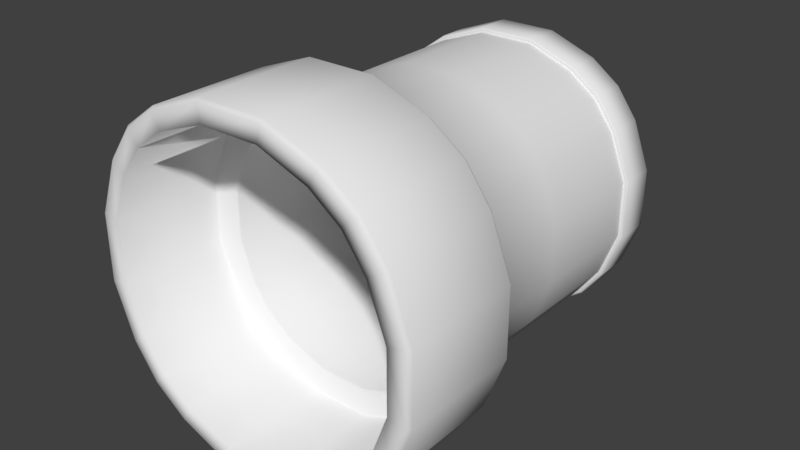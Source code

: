 # Source: PipeNozzle_Large.blend  (saved by Blender 2.82.7; exported with 4.5.12 LTS)
import bpy
from mathutils import Matrix  # noqa: F401  (used for matrix-valued properties, if any)

bpy.ops.wm.read_factory_settings(use_empty=True)
scene = bpy.context.scene
scene.name = 'Scene'

# ---- collections
col_collection_1 = bpy.data.collections.new('Collection 1'); scene.collection.children.link(col_collection_1)
col_collection_10 = bpy.data.collections.new('Collection 10'); scene.collection.children.link(col_collection_10)

# ---- materials (node trees are filled in below, after node groups)
mat_pipenozzle_large_mat = bpy.data.materials.new('PipeNozzle_Large_Mat')
mat_pipenozzle_large_mat.alpha_threshold = 0.0
mat_pipenozzle_large_mat.use_transparent_shadow = False
mat_pipenozzle_large_mat.roughness = 0.5
mat_pipenozzle_large_mat.specular_intensity = 0.05

# ---- material node trees

# ---- world
world_world = bpy.data.worlds.new('World'); scene.world = world_world
world_world.color = (0.05088, 0.05088, 0.05088)
world_world.use_sun_shadow = False
world_world.sun_shadow_jitter_overblur = 0.0
world_world.cycles.sampling_method = 'MANUAL'

# ---- meshes
me_cube_001 = bpy.data.meshes.new('Cube.001')
me_cube_001.from_pydata([(-0.73, -0.6326, -0.73), (-0.73, -0.6326, 0.73), (-0.73, 0.9956, -0.73), (-0.73, 0.9956, 0.73), (0.73, -0.6326, -0.73), (0.73, -0.6326, 0.73), (0.73, 0.9956, -0.73), (0.73, 0.9956, 0.73), (0.5269, 0.9956, -0.8781), (0.2, 0.9956, -1.0), (-0.2, 0.9956, -1.0), (-0.5269, 0.9956, -0.8781), (-0.5269, 0.9956, 0.8781), (-0.2, 0.9956, 1.0), (0.2, 0.9956, 1.0), (0.5269, 0.9956, 0.8781), (-0.5269, -0.6326, -0.8781), (-0.2, -0.6326, -1.0), (0.2, -0.6326, -1.0), (0.5269, -0.6326, -0.8781), (0.5269, -0.6326, 0.8781), (0.2, -0.6326, 1.0), (-0.2, -0.6326, 1.0), (-0.5269, -0.6326, 0.8781), (-0.8781, -0.6326, -0.5269), (-1.0, -0.6326, -0.2), (-1.0, -0.6326, 0.2), (-0.8781, -0.6326, 0.5269), (-0.8781, 0.9956, 0.5269), (-1.0, 0.9956, 0.2), (-1.0, 0.9956, -0.2), (-0.8781, 0.9956, -0.5269), (0.8781, 0.9956, 0.5269), (1.0, 0.9956, 0.2), (1.0, 0.9956, -0.2), (0.8781, 0.9956, -0.5269), (0.8781, -0.6326, 0.5269), (1.0, -0.6326, 0.2), (1.0, -0.6326, -0.2), (0.8781, -0.6326, -0.5269), (-1.081, -0.6708, 0.6487), (-1.231, -0.6708, 0.2462), (-1.231, -0.6708, -0.2462), (-1.081, -0.6708, -0.6487), (-0.6487, -0.6708, 1.081), (-0.2462, -0.6708, 1.231), (0.2462, -0.6708, 1.231), (0.6487, -0.6708, 1.081), (0.6487, -0.6708, -1.081), (0.2462, -0.6708, -1.231), (-0.2462, -0.6708, -1.231), (-0.6487, -0.6708, -1.081), (0.8988, -0.6708, 0.8988), (0.8988, -0.6708, -0.8988), (-0.8988, -0.6708, 0.8988), (-0.8988, -0.6708, -0.8988), (-0.7458, -0.6502, -0.7458), (-0.7458, -0.6502, 0.7458), (0.7458, -0.6502, -0.7458), (0.7458, -0.6502, 0.7458), (-0.5382, -0.6502, -0.8971), (-0.2043, -0.6502, -1.022), (0.2043, -0.6502, -1.022), (0.5382, -0.6502, -0.8971), (0.5382, -0.6502, 0.8971), (0.2043, -0.6502, 1.022), (-0.2043, -0.6502, 1.022), (-0.5382, -0.6502, 0.8971), (-0.8971, -0.6502, -0.5382), (-1.022, -0.6502, -0.2043), (-1.022, -0.6502, 0.2043), (-0.8971, -0.6502, 0.5382), (0.8971, -0.6502, 0.5382), (1.022, -0.6502, 0.2043), (1.022, -0.6502, -0.2043), (0.8971, -0.6502, -0.5382), (-0.9062, -0.6855, -0.9062), (-0.9062, -0.6855, 0.9062), (0.9062, -0.6855, -0.9062), (0.9062, -0.6855, 0.9062), (-0.654, -0.6855, -1.09), (-0.2483, -0.6855, -1.241), (0.2483, -0.6855, -1.241), (0.654, -0.6855, -1.09), (0.654, -0.6855, 1.09), (0.2483, -0.6855, 1.241), (-0.2483, -0.6855, 1.241), (-0.654, -0.6855, 1.09), (-1.09, -0.6855, -0.654), (-1.241, -0.6855, -0.2483), (-1.241, -0.6855, 0.2483), (-1.09, -0.6855, 0.654), (1.081, -0.6708, 0.6487), (1.231, -0.6708, 0.2462), (1.231, -0.6708, -0.2462), (1.081, -0.6708, -0.6487), (-1.09, -1.542, 0.654), (-1.241, -1.542, 0.2483), (-1.241, -1.542, -0.2483), (-1.09, -1.542, -0.654), (-0.654, -1.542, 1.09), (-0.2483, -1.542, 1.241), (0.2483, -1.542, 1.241), (0.654, -1.542, 1.09), (0.654, -1.542, -1.09), (0.2483, -1.542, -1.241), (-0.2483, -1.542, -1.241), (-0.654, -1.542, -1.09), (0.9062, -1.542, 0.9062), (0.9062, -1.542, -0.9062), (-0.9062, -1.542, 0.9062), (-0.9062, -1.542, -0.9062), (1.09, -0.6855, 0.654), (1.241, -0.6855, 0.2483), (1.241, -0.6855, -0.2483), (1.09, -0.6855, -0.654), (1.09, -1.542, 0.654), (1.241, -1.542, 0.2483), (1.241, -1.542, -0.2483), (1.09, -1.542, -0.654), (-0.7973, -1.57, -0.7973), (-0.7973, -1.57, 0.7973), (0.7973, -1.57, -0.7973), (0.7973, -1.57, 0.7973), (-0.5754, -1.57, -0.9591), (-0.2184, -1.57, -1.092), (0.2184, -1.57, -1.092), (0.5754, -1.57, -0.9591), (0.5754, -1.57, 0.9591), (0.2184, -1.57, 1.092), (-0.2184, -1.57, 1.092), (-0.5754, -1.57, 0.9591), (-0.9591, -1.57, -0.5754), (-1.092, -1.57, -0.2184), (-1.092, -1.57, 0.2184), (-0.9591, -1.57, 0.5754), (-1.068, -1.57, 0.641), (-1.217, -1.57, 0.2433), (-1.217, -1.57, -0.2433), (-1.068, -1.57, -0.641), (-0.641, -1.57, 1.068), (-0.2433, -1.57, 1.217), (0.2433, -1.57, 1.217), (0.641, -1.57, 1.068), (0.641, -1.57, -1.068), (0.2433, -1.57, -1.217), (-0.2433, -1.57, -1.217), (-0.641, -1.57, -1.068), (0.8881, -1.57, 0.8881), (0.8881, -1.57, -0.8881), (-0.8881, -1.57, 0.8881), (-0.8881, -1.57, -0.8881), (1.068, -1.57, 0.641), (1.217, -1.57, 0.2433), (1.217, -1.57, -0.2433), (1.068, -1.57, -0.641), (-0.9591, -0.7791, 0.5754), (-1.092, -0.7791, 0.2184), (-1.092, -0.7791, -0.2184), (-0.9591, -0.7791, -0.5754), (-0.5754, -0.7791, 0.9591), (-0.2184, -0.7791, 1.092), (0.2184, -0.7791, 1.092), (0.5754, -0.7791, 0.9591), (0.5754, -0.7791, -0.9591), (0.2184, -0.7791, -1.092), (-0.2184, -0.7791, -1.092), (-0.5754, -0.7791, -0.9591), (0.7973, -0.7791, 0.7973), (0.7973, -0.7791, -0.7973), (-0.7973, -0.7791, 0.7973), (-0.7973, -0.7791, -0.7973), (0.9591, -1.57, 0.5754), (1.092, -1.57, 0.2184), (1.092, -1.57, -0.2184), (0.9591, -1.57, -0.5754), (-0.7871, -0.7668, -0.7871), (-0.7871, -0.7668, 0.7871), (0.7871, -0.7668, -0.7871), (0.7871, -0.7668, 0.7871), (-0.5681, -0.7668, -0.9468), (-0.2156, -0.7668, -1.078), (0.2156, -0.7668, -1.078), (0.5681, -0.7668, -0.9468), (0.5681, -0.7668, 0.9468), (0.2156, -0.7668, 1.078), (-0.2156, -0.7668, 1.078), (-0.5681, -0.7668, 0.9468), (-0.9468, -0.7668, -0.5681), (-1.078, -0.7668, -0.2156), (-1.078, -0.7668, 0.2156), (-0.9468, -0.7668, 0.5681), (0.9591, -0.7791, 0.5754), (1.092, -0.7791, 0.2184), (1.092, -0.7791, -0.2184), (0.9591, -0.7791, -0.5754), (-0.8119, -0.7497, 0.4872), (-0.9246, -0.7497, 0.1849), (-0.9246, -0.7497, -0.1849), (-0.8119, -0.7497, -0.4872), (-0.4872, -0.7497, 0.8119), (-0.1849, -0.7497, 0.9246), (0.1849, -0.7497, 0.9246), (0.4872, -0.7497, 0.8119), (0.4872, -0.7497, -0.8119), (0.1849, -0.7497, -0.9246), (-0.1849, -0.7497, -0.9246), (-0.4872, -0.7497, -0.8119), (0.675, -0.7497, 0.675), (0.675, -0.7497, -0.675), (-0.675, -0.7497, 0.675), (-0.675, -0.7497, -0.675), (0.9468, -0.7668, 0.5681), (1.078, -0.7668, 0.2156), (1.078, -0.7668, -0.2156), (0.9468, -0.7668, -0.5681), (0.8119, -0.7497, 0.4872), (0.9246, -0.7497, 0.1849), (0.9246, -0.7497, -0.1849), (0.8119, -0.7497, -0.4872), (-0.663, 0.9956, -0.663), (-0.663, 0.9956, 0.663), (0.663, 0.9956, -0.663), (0.663, 0.9956, 0.663), (-0.4785, 0.9956, -0.7975), (-0.1816, 0.9956, -0.9082), (0.1816, 0.9956, -0.9082), (0.4785, 0.9956, -0.7975), (0.4785, 0.9956, 0.7975), (0.1816, 0.9956, 0.9082), (-0.1816, 0.9956, 0.9082), (-0.4785, 0.9956, 0.7975), (-0.7975, 0.9956, -0.4785), (-0.9082, 0.9956, -0.1816), (-0.9082, 0.9956, 0.1816), (-0.7975, 0.9956, 0.4785), (-0.7975, -0.7356, 0.4785), (-0.9082, -0.7356, 0.1816), (-0.9082, -0.7356, -0.1816), (-0.7975, -0.7356, -0.4785), (-0.4785, -0.7356, 0.7975), (-0.1816, -0.7356, 0.9082), (0.1816, -0.7356, 0.9082), (0.4785, -0.7356, 0.7975), (0.4785, -0.7356, -0.7975), (0.1816, -0.7356, -0.9082), (-0.1816, -0.7356, -0.9082), (-0.4785, -0.7356, -0.7975), (0.663, -0.7356, 0.663), (0.663, -0.7356, -0.663), (-0.663, -0.7356, 0.663), (-0.663, -0.7356, -0.663), (0.7975, -0.7356, 0.4785), (0.9082, -0.7356, 0.1816), (0.9082, -0.7356, -0.1816), (0.7975, -0.7356, -0.4785), (0.7975, 0.9956, 0.4785), (0.9082, 0.9956, 0.1816), (0.9082, 0.9956, -0.1816), (0.7975, 0.9956, -0.4785), (-0.663, 1.25, -0.663), (-0.663, 1.25, 0.663), (0.663, 1.25, -0.663), (0.663, 1.25, 0.663), (-0.4785, 1.25, -0.7975), (-0.1816, 1.25, -0.9082), (0.1816, 1.25, -0.9082), (0.4785, 1.25, -0.7975), (0.4785, 1.25, 0.7975), (0.1816, 1.25, 0.9082), (-0.1816, 1.25, 0.9082), (-0.4785, 1.25, 0.7975), (-0.7975, 1.25, -0.4785), (-0.9082, 1.25, -0.1816), (-0.9082, 1.25, 0.1816), (-0.7975, 1.25, 0.4785), (0.7975, 1.25, 0.4785), (0.9082, 1.25, 0.1816), (0.9082, 1.25, -0.1816), (0.7975, 1.25, -0.4785), (-0.6752, 1.26, -0.6752), (-0.6752, 1.26, 0.6752), (0.6752, 1.26, -0.6752), (0.6752, 1.26, 0.6752), (-0.4873, 1.26, -0.8122), (-0.185, 1.26, -0.9249), (0.185, 1.26, -0.9249), (0.4873, 1.26, -0.8122), (0.4873, 1.26, 0.8122), (0.185, 1.26, 0.9249), (-0.185, 1.26, 0.9249), (-0.4873, 1.26, 0.8122), (-0.8122, 1.26, -0.4873), (-0.9249, 1.26, -0.185), (-0.9249, 1.26, 0.185), (-0.8122, 1.26, 0.4873), (0.8122, 1.26, 0.4873), (0.9249, 1.26, 0.185), (0.9249, 1.26, -0.185), (0.8122, 1.26, -0.4873), (-0.72, 1.266, -0.72), (-0.72, 1.266, 0.72), (0.72, 1.266, -0.72), (0.72, 1.266, 0.72), (-0.5196, 1.266, -0.8661), (-0.1973, 1.266, -0.9863), (0.1973, 1.266, -0.9863), (0.5196, 1.266, -0.8661), (0.5196, 1.266, 0.8661), (0.1973, 1.266, 0.9863), (-0.1973, 1.266, 0.9863), (-0.5196, 1.266, 0.8661), (-0.8661, 1.266, -0.5196), (-0.9863, 1.266, -0.1973), (-0.9863, 1.266, 0.1973), (-0.8661, 1.266, 0.5196), (0.8661, 1.266, 0.5196), (0.9863, 1.266, 0.1973), (0.9863, 1.266, -0.1973), (0.8661, 1.266, -0.5196), (-0.7527, 0.9956, -0.7527), (-0.7527, 0.9956, 0.7527), (0.7527, 0.9956, -0.7527), (0.7527, 0.9956, 0.7527), (0.5433, 0.9956, -0.9054), (0.2062, 0.9956, -1.031), (-0.2062, 0.9956, -1.031), (-0.5433, 0.9956, -0.9054), (-0.5433, 0.9956, 0.9054), (-0.2062, 0.9956, 1.031), (0.2062, 0.9956, 1.031), (0.5433, 0.9956, 0.9054), (-0.9054, 0.9956, 0.5433), (-1.031, 0.9956, 0.2062), (-1.031, 0.9956, -0.2062), (-0.9054, 0.9956, -0.5433), (0.9054, 0.9956, 0.5433), (1.031, 0.9956, 0.2062), (1.031, 0.9956, -0.2062), (0.9054, 0.9956, -0.5433), (-0.7527, 1.251, -0.7527), (-0.7527, 1.251, 0.7527), (0.7527, 1.251, -0.7527), (0.7527, 1.251, 0.7527), (0.5433, 1.251, -0.9054), (0.2062, 1.251, -1.031), (-0.2062, 1.251, -1.031), (-0.5433, 1.251, -0.9054), (-0.5433, 1.251, 0.9054), (-0.2062, 1.251, 1.031), (0.2062, 1.251, 1.031), (0.5433, 1.251, 0.9054), (-0.9054, 1.251, 0.5433), (-1.031, 1.251, 0.2062), (-1.031, 1.251, -0.2062), (-0.9054, 1.251, -0.5433), (0.9054, 1.251, 0.5433), (1.031, 1.251, 0.2062), (1.031, 1.251, -0.2062), (0.9054, 1.251, -0.5433), (-0.8918, 0.9874, 0.5351), (-1.016, 0.9874, 0.2031), (-0.5351, 0.9874, 0.8918), (-0.7414, 0.9874, 0.7414), (-1.016, 0.9874, -0.2031), (-0.2031, 0.9874, 1.016), (-0.8918, 0.9874, -0.5351), (-0.7414, 0.9874, -0.7414), (0.2031, 0.9874, 1.016), (0.8918, 0.9874, 0.5351), (0.7414, 0.9874, 0.7414), (-0.5351, 0.9874, -0.8918), (0.5351, 0.9874, 0.8918), (1.016, 0.9874, 0.2031), (0.5351, 0.9874, -0.8918), (0.7414, 0.9874, -0.7414), (1.016, 0.9874, -0.2031), (0.2031, 0.9874, -1.016), (0.8918, 0.9874, -0.5351), (-0.2031, 0.9874, -1.016), (-0.73, 0.9848, -0.73), (-0.73, 0.9848, 0.73), (0.73, 0.9848, -0.73), (0.73, 0.9848, 0.73), (0.5269, 0.9848, 0.8781), (0.2, 0.9848, 1.0), (-0.2, 0.9848, 1.0), (-0.5269, 0.9848, 0.8781), (-0.5269, 0.9848, -0.8781), (-0.2, 0.9848, -1.0), (0.2, 0.9848, -1.0), (0.5269, 0.9848, -0.8781), (0.8781, 0.9848, -0.5269), (1.0, 0.9848, -0.2), (1.0, 0.9848, 0.2), (0.8781, 0.9848, 0.5269), (-0.8781, 0.9848, -0.5269), (-1.0, 0.9848, -0.2), (-1.0, 0.9848, 0.2), (-0.8781, 0.9848, 0.5269), (-0.7703, 0.9956, 0.4622), (-0.6404, 0.9956, 0.6404), (0.7703, 0.9956, -0.4622), (0.6404, 0.9956, -0.6404), (0.4622, 0.9956, -0.7703), (-0.4622, 0.9956, 0.7703), (-0.6404, 0.9956, -0.6404), (-0.4622, 0.9956, -0.7703), (-0.1755, 0.9956, -0.8773), (0.1755, 0.9956, -0.8773), (0.6404, 0.9956, 0.6404), (0.4622, 0.9956, 0.7703), (0.1755, 0.9956, 0.8773), (-0.1755, 0.9956, 0.8773), (-0.7703, 0.9956, -0.4622), (-0.8773, 0.9956, -0.1755), (-0.8773, 0.9956, 0.1755), (0.7703, 0.9956, 0.4622), (0.8773, 0.9956, 0.1755), (0.8773, 0.9956, -0.1755), (-0.7703, 1.25, 0.4622), (-0.6404, 1.25, 0.6404), (0.7703, 1.25, -0.4622), (0.6404, 1.25, -0.6404), (0.4622, 1.25, -0.7703), (-0.4622, 1.25, 0.7703), (-0.6404, 1.25, -0.6404), (-0.4622, 1.25, -0.7703), (-0.1755, 1.25, -0.8773), (0.1755, 1.25, -0.8773), (0.6404, 1.25, 0.6404), (0.4622, 1.25, 0.7703), (0.1755, 1.25, 0.8773), (-0.1755, 1.25, 0.8773), (-0.7703, 1.25, -0.4622), (-0.8773, 1.25, -0.1755), (-0.8773, 1.25, 0.1755), (0.7703, 1.25, 0.4622), (0.8773, 1.25, 0.1755), (0.8773, 1.25, -0.1755), (-0.7885, 0.9874, 0.4731), (-0.898, 0.9874, 0.1796), (-0.898, 0.9874, -0.1796), (-0.7885, 0.9874, -0.4731), (-0.6555, 0.9874, -0.6555), (0.7885, 0.9874, -0.4731), (0.898, 0.9874, -0.1796), (-0.4731, 0.9874, -0.7885), (-0.1796, 0.9874, -0.898), (0.1796, 0.9874, -0.898), (0.4731, 0.9874, -0.7885), (-0.6555, 0.9874, 0.6555), (0.4731, 0.9874, 0.7885), (0.6555, 0.9874, 0.6555), (0.6555, 0.9874, -0.6555), (0.7885, 0.9874, 0.4731), (0.1796, 0.9874, 0.898), (-0.4731, 0.9874, 0.7885), (0.898, 0.9874, 0.1796), (-0.1796, 0.9874, 0.898), (0.1816, 0.9757, 0.9082), (-0.9082, 0.9757, -0.1816), (-0.1816, 0.9757, 0.9082), (-0.4785, 0.9757, 0.7975), (-0.9082, 0.9757, 0.1816), (0.9082, 0.9757, -0.1816), (-0.4785, 0.9757, -0.7975), (0.9082, 0.9757, 0.1816), (-0.1816, 0.9757, -0.9082), (0.7975, 0.9757, 0.4785), (0.1816, 0.9757, -0.9082), (0.4785, 0.9757, -0.7975), (-0.663, 0.9757, 0.663), (-0.7975, 0.9757, 0.4785), (0.663, 0.9757, 0.663), (0.4785, 0.9757, 0.7975), (0.663, 0.9757, -0.663), (0.7975, 0.9757, -0.4785), (-0.7975, 0.9757, -0.4785), (-0.663, 0.9757, -0.663), (-0.73, 0.1481, -0.73), (0.73, 0.1481, 0.73), (0.5269, 0.1481, 0.8781), (0.2, 0.1481, 1.0), (-0.2, 0.1481, 1.0), (-0.5269, 0.1481, 0.8781), (-0.5269, 0.1481, -0.8781), (-0.2, 0.1481, -1.0), (0.2, 0.1481, -1.0), (0.5269, 0.1481, -0.8781), (0.8781, 0.1481, -0.5269), (1.0, 0.1481, -0.2), (1.0, 0.1481, 0.2), (0.8781, 0.1481, 0.5269), (-0.73, 0.1481, 0.73), (0.73, 0.1481, -0.73), (-0.8781, 0.1481, -0.5269), (-1.0, 0.1481, -0.2), (-1.0, 0.1481, 0.2), (-0.8781, 0.1481, 0.5269), (0.1816, 0.1481, 0.9082), (-0.1816, 0.1481, 0.9082), (0.9082, 0.1481, -0.1816), (-0.4785, 0.1481, -0.7975), (0.9082, 0.1481, 0.1816), (-0.1816, 0.1481, -0.9082), (0.7975, 0.1481, 0.4785), (0.1816, 0.1481, -0.9082), (-0.663, 0.1481, 0.663), (0.663, 0.1481, 0.663), (0.663, 0.1481, -0.663), (-0.7975, 0.1481, -0.4785), (-0.9082, 0.1481, -0.1816), (-0.4785, 0.1481, 0.7975), (-0.9082, 0.1481, 0.1816), (0.4785, 0.1481, -0.7975), (-0.7975, 0.1481, 0.4785), (0.4785, 0.1481, 0.7975), (0.7975, 0.1481, -0.4785), (-0.663, 0.1481, -0.663)], [], [(399, 381, 3, 28), (493, 481, 5, 36), (489, 495, 4, 19), (485, 494, 1, 23), (481, 482, 20, 5), (482, 483, 21, 20), (483, 484, 22, 21), (484, 485, 23, 22), (480, 486, 16, 0), (486, 487, 17, 16), (487, 488, 18, 17), (488, 489, 19, 18), (16, 17, 61, 60), (38, 37, 73, 74), (0, 16, 60, 56), (37, 36, 72, 73), (22, 23, 67, 66), (36, 5, 59, 72), (21, 22, 66, 65), (23, 1, 57, 67), (20, 21, 65, 64), (19, 4, 58, 63), (27, 26, 70, 71), (5, 20, 64, 59), (4, 39, 75, 58), (26, 25, 69, 70), (1, 27, 71, 57), (18, 19, 63, 62), (25, 24, 68, 69), (17, 18, 62, 61), (39, 38, 74, 75), (24, 0, 56, 68), (495, 490, 39, 4), (490, 491, 38, 39), (491, 492, 37, 38), (492, 493, 36, 37), (380, 396, 31, 2), (396, 397, 30, 31), (397, 398, 29, 30), (398, 399, 28, 29), (57, 71, 40, 54), (74, 73, 93, 94), (62, 63, 48, 49), (73, 72, 92, 93), (61, 62, 49, 50), (72, 59, 52, 92), (60, 61, 50, 51), (71, 70, 41, 40), (56, 60, 51, 55), (66, 67, 44, 45), (70, 69, 42, 41), (67, 57, 54, 44), (65, 66, 45, 46), (69, 68, 43, 42), (63, 58, 53, 48), (64, 65, 46, 47), (68, 56, 55, 43), (58, 75, 95, 53), (75, 74, 94, 95), (59, 64, 47, 52), (47, 46, 85, 84), (40, 41, 90, 91), (48, 53, 78, 83), (46, 45, 86, 85), (44, 54, 77, 87), (45, 44, 87, 86), (55, 51, 80, 76), (51, 50, 81, 80), (95, 94, 114, 115), (50, 49, 82, 81), (94, 93, 113, 114), (43, 55, 76, 88), (49, 48, 83, 82), (93, 92, 112, 113), (42, 43, 88, 89), (54, 40, 91, 77), (52, 47, 84, 79), (92, 52, 79, 112), (41, 42, 89, 90), (53, 95, 115, 78), (89, 88, 99, 98), (84, 85, 102, 103), (115, 114, 118, 119), (83, 78, 109, 104), (88, 76, 111, 99), (79, 84, 103, 108), (114, 113, 117, 118), (78, 115, 119, 109), (82, 83, 104, 105), (113, 112, 116, 117), (77, 91, 96, 110), (81, 82, 105, 106), (112, 79, 108, 116), (80, 81, 106, 107), (91, 90, 97, 96), (76, 80, 107, 111), (86, 87, 100, 101), (90, 89, 98, 97), (85, 86, 101, 102), (87, 77, 110, 100), (109, 119, 155, 149), (103, 102, 142, 143), (104, 109, 149, 144), (102, 101, 141, 142), (100, 110, 150, 140), (101, 100, 140, 141), (119, 118, 154, 155), (99, 111, 151, 139), (111, 107, 147, 151), (118, 117, 153, 154), (107, 106, 146, 147), (98, 99, 139, 138), (117, 116, 152, 153), (106, 105, 145, 146), (97, 98, 138, 137), (116, 108, 148, 152), (96, 97, 137, 136), (105, 104, 144, 145), (110, 96, 136, 150), (108, 103, 143, 148), (143, 142, 129, 128), (144, 149, 122, 127), (138, 139, 132, 133), (142, 141, 130, 129), (140, 150, 121, 131), (137, 138, 133, 134), (155, 154, 174, 175), (141, 140, 131, 130), (151, 147, 124, 120), (136, 137, 134, 135), (154, 153, 173, 174), (147, 146, 125, 124), (153, 152, 172, 173), (146, 145, 126, 125), (152, 148, 123, 172), (145, 144, 127, 126), (150, 136, 135, 121), (148, 143, 128, 123), (149, 155, 175, 122), (139, 151, 120, 132), (174, 173, 193, 194), (124, 125, 166, 167), (173, 172, 192, 193), (135, 134, 157, 156), (120, 124, 167, 171), (172, 123, 168, 192), (130, 131, 160, 161), (134, 133, 158, 157), (129, 130, 161, 162), (131, 121, 170, 160), (133, 132, 159, 158), (128, 129, 162, 163), (132, 120, 171, 159), (127, 122, 169, 164), (123, 128, 163, 168), (122, 175, 195, 169), (126, 127, 164, 165), (175, 174, 194, 195), (121, 135, 156, 170), (125, 126, 165, 166), (165, 164, 183, 182), (170, 156, 191, 177), (168, 163, 184, 179), (169, 195, 215, 178), (163, 162, 185, 184), (164, 169, 178, 183), (159, 171, 176, 188), (162, 161, 186, 185), (195, 194, 214, 215), (160, 170, 177, 187), (158, 159, 188, 189), (161, 160, 187, 186), (194, 193, 213, 214), (171, 167, 180, 176), (157, 158, 189, 190), (193, 192, 212, 213), (167, 166, 181, 180), (156, 157, 190, 191), (192, 168, 179, 212), (166, 165, 182, 181), (178, 215, 219, 209), (184, 185, 202, 203), (215, 214, 218, 219), (188, 176, 211, 199), (177, 191, 196, 210), (179, 184, 203, 208), (214, 213, 217, 218), (182, 183, 204, 205), (213, 212, 216, 217), (181, 182, 205, 206), (212, 179, 208, 216), (180, 181, 206, 207), (191, 190, 197, 196), (176, 180, 207, 211), (187, 177, 210, 200), (186, 187, 200, 201), (190, 189, 198, 197), (183, 178, 209, 204), (185, 186, 201, 202), (189, 188, 199, 198), (197, 198, 238, 237), (203, 202, 242, 243), (204, 209, 249, 244), (196, 197, 237, 236), (202, 201, 241, 242), (200, 210, 250, 240), (201, 200, 240, 241), (219, 218, 254, 255), (211, 207, 247, 251), (218, 217, 253, 254), (207, 206, 246, 247), (217, 216, 252, 253), (206, 205, 245, 246), (199, 211, 251, 239), (216, 208, 248, 252), (205, 204, 244, 245), (210, 196, 236, 250), (198, 199, 239, 238), (208, 203, 243, 248), (209, 219, 255, 249), (475, 460, 229, 228), (471, 476, 222, 227), (461, 478, 232, 233), (460, 462, 230, 229), (463, 472, 221, 231), (464, 461, 233, 234), (477, 465, 258, 259), (462, 463, 231, 230), (479, 466, 224, 220), (473, 464, 234, 235), (465, 467, 257, 258), (466, 468, 225, 224), (467, 469, 256, 257), (468, 470, 226, 225), (469, 474, 223, 256), (470, 471, 227, 226), (472, 473, 235, 221), (474, 475, 228, 223), (476, 477, 259, 222), (478, 479, 220, 232), (447, 448, 408, 407), (265, 264, 427, 428), (277, 278, 439, 438), (444, 447, 407, 406), (264, 260, 426, 427), (276, 277, 438, 437), (261, 271, 425, 421), (263, 276, 437, 430), (440, 441, 416, 400), (262, 267, 424, 423), (274, 275, 420, 436), (441, 442, 415, 416), (279, 262, 423, 422), (273, 274, 436, 435), (442, 443, 414, 415), (275, 261, 421, 420), (272, 273, 435, 434), (443, 444, 406, 414), (445, 446, 419, 402), (260, 272, 434, 426), (260, 264, 284, 280), (279, 278, 298, 299), (272, 260, 280, 292), (264, 265, 285, 284), (273, 272, 292, 293), (265, 266, 286, 285), (274, 273, 293, 294), (266, 267, 287, 286), (261, 275, 295, 281), (275, 274, 294, 295), (263, 268, 288, 283), (262, 279, 299, 282), (276, 263, 283, 296), (268, 269, 289, 288), (267, 262, 282, 287), (277, 276, 296, 297), (269, 270, 290, 289), (271, 261, 281, 291), (278, 277, 297, 298), (270, 271, 291, 290), (282, 299, 319, 302), (296, 283, 303, 316), (288, 289, 309, 308), (287, 282, 302, 307), (297, 296, 316, 317), (289, 290, 310, 309), (291, 281, 301, 311), (298, 297, 317, 318), (290, 291, 311, 310), (280, 284, 304, 300), (299, 298, 318, 319), (292, 280, 300, 312), (284, 285, 305, 304), (293, 292, 312, 313), (285, 286, 306, 305), (294, 293, 313, 314), (286, 287, 307, 306), (281, 295, 315, 301), (295, 294, 314, 315), (283, 288, 308, 303), (361, 360, 332, 333), (363, 362, 328, 321), (364, 361, 333, 334), (362, 365, 329, 328), (366, 364, 334, 335), (367, 366, 335, 320), (365, 368, 330, 329), (370, 369, 336, 323), (371, 367, 320, 327), (368, 372, 331, 330), (369, 373, 337, 336), (375, 374, 324, 322), (372, 370, 323, 331), (373, 376, 338, 337), (374, 377, 325, 324), (378, 375, 322, 339), (376, 378, 339, 338), (377, 379, 326, 325), (360, 363, 321, 332), (379, 371, 327, 326), (336, 337, 357, 356), (329, 330, 350, 349), (339, 322, 342, 359), (337, 338, 358, 357), (330, 331, 351, 350), (322, 324, 344, 342), (338, 339, 359, 358), (332, 321, 341, 352), (324, 325, 345, 344), (333, 332, 352, 353), (325, 326, 346, 345), (334, 333, 353, 354), (326, 327, 347, 346), (320, 335, 355, 340), (335, 334, 354, 355), (321, 328, 348, 341), (327, 320, 340, 347), (323, 336, 356, 343), (328, 329, 349, 348), (331, 323, 343, 351), (10, 11, 371, 379), (28, 3, 363, 360), (9, 10, 379, 377), (34, 35, 378, 376), (35, 6, 375, 378), (8, 9, 377, 374), (33, 34, 376, 373), (15, 7, 370, 372), (6, 8, 374, 375), (32, 33, 373, 369), (14, 15, 372, 368), (11, 2, 367, 371), (7, 32, 369, 370), (13, 14, 368, 365), (2, 31, 366, 367), (31, 30, 364, 366), (12, 13, 365, 362), (30, 29, 361, 364), (3, 12, 362, 363), (29, 28, 360, 361), (498, 499, 399, 398), (497, 498, 398, 397), (496, 497, 397, 396), (480, 496, 396, 380), (33, 32, 395, 394), (34, 33, 394, 393), (35, 34, 393, 392), (6, 35, 392, 382), (9, 8, 391, 390), (10, 9, 390, 389), (11, 10, 389, 388), (2, 11, 388, 380), (13, 12, 387, 386), (14, 13, 386, 385), (15, 14, 385, 384), (7, 15, 384, 383), (12, 3, 381, 387), (8, 6, 382, 391), (32, 7, 383, 395), (499, 494, 381, 399), (314, 353, 352, 315), (315, 352, 341, 301), (311, 301, 341, 348), (310, 311, 348, 349), (309, 310, 349, 350), (308, 309, 350, 351), (303, 308, 351, 343), (316, 303, 343, 356), (317, 316, 356, 357), (318, 317, 357, 358), (319, 318, 358, 359), (302, 319, 359, 342), (307, 302, 342, 344), (306, 307, 344, 345), (305, 306, 345, 346), (304, 305, 346, 347), (300, 304, 347, 340), (300, 340, 355, 312), (312, 355, 354, 313), (313, 354, 353, 314), (412, 413, 433, 432), (418, 417, 437, 438), (413, 405, 425, 433), (419, 418, 438, 439), (406, 407, 427, 426), (414, 406, 426, 434), (402, 419, 439, 422), (407, 408, 428, 427), (415, 414, 434, 435), (408, 409, 429, 428), (416, 415, 435, 436), (401, 400, 420, 421), (409, 404, 424, 429), (400, 416, 436, 420), (403, 402, 422, 423), (410, 411, 431, 430), (404, 403, 423, 424), (411, 412, 432, 431), (417, 410, 430, 437), (405, 401, 421, 425), (278, 279, 422, 439), (266, 265, 428, 429), (448, 449, 409, 408), (267, 266, 429, 424), (449, 450, 404, 409), (451, 440, 400, 401), (268, 263, 430, 431), (453, 452, 411, 410), (454, 445, 402, 403), (269, 268, 431, 432), (455, 453, 410, 417), (452, 456, 412, 411), (450, 454, 403, 404), (270, 269, 432, 433), (457, 451, 401, 405), (458, 455, 417, 418), (456, 459, 413, 412), (271, 270, 433, 425), (446, 458, 418, 419), (459, 457, 405, 413), (230, 231, 457, 459), (258, 257, 458, 446), (229, 230, 459, 456), (257, 256, 455, 458), (231, 221, 451, 457), (227, 222, 454, 450), (228, 229, 456, 452), (256, 223, 453, 455), (222, 259, 445, 454), (223, 228, 452, 453), (221, 235, 440, 451), (226, 227, 450, 449), (225, 226, 449, 448), (259, 258, 446, 445), (232, 220, 444, 443), (233, 232, 443, 442), (234, 233, 442, 441), (235, 234, 441, 440), (220, 224, 447, 444), (224, 225, 448, 447), (511, 519, 479, 478), (510, 518, 477, 476), (509, 517, 475, 474), (508, 516, 473, 472), (507, 515, 471, 470), (506, 509, 474, 469), (505, 507, 470, 468), (504, 506, 469, 467), (503, 505, 468, 466), (502, 504, 467, 465), (516, 514, 464, 473), (519, 503, 466, 479), (501, 513, 463, 462), (518, 502, 465, 477), (514, 512, 461, 464), (513, 508, 472, 463), (500, 501, 462, 460), (512, 511, 478, 461), (515, 510, 476, 471), (517, 500, 460, 475), (27, 1, 494, 499), (0, 24, 496, 480), (24, 25, 497, 496), (25, 26, 498, 497), (26, 27, 499, 498), (394, 395, 493, 492), (393, 394, 492, 491), (392, 393, 491, 490), (382, 392, 490, 495), (390, 391, 489, 488), (389, 390, 488, 487), (388, 389, 487, 486), (380, 388, 486, 480), (386, 387, 485, 484), (385, 386, 484, 483), (384, 385, 483, 482), (383, 384, 482, 481), (387, 381, 494, 485), (391, 382, 495, 489), (395, 383, 481, 493), (243, 242, 500, 517), (244, 249, 510, 515), (238, 239, 511, 512), (242, 241, 501, 500), (240, 250, 508, 513), (237, 238, 512, 514), (255, 254, 502, 518), (241, 240, 513, 501), (251, 247, 503, 519), (236, 237, 514, 516), (254, 253, 504, 502), (247, 246, 505, 503), (253, 252, 506, 504), (246, 245, 507, 505), (252, 248, 509, 506), (245, 244, 515, 507), (250, 236, 516, 508), (248, 243, 517, 509), (249, 255, 518, 510), (239, 251, 519, 511)])
me_cube_001.polygons.foreach_set('use_smooth', [True] * 520)
_uv = me_cube_001.uv_layers.new(name='UVMap')
_uv.uv.foreach_set('vector', [0.9691, 0.6447, 0.9665, 0.6184, 0.9676, 0.6182, 0.9701, 0.6447, 0.3971, 0.08858, 0.3731, 0.08858, 0.3731, 0.01423, 0.3971, 0.01423, 0.5495, 0.08858, 0.5256, 0.08858, 0.5256, 0.01423, 0.5495, 0.01423, 0.2447, 0.08858, 0.2207, 0.08858, 0.2207, 0.01423, 0.2447, 0.01423, 0.3731, 0.08858, 0.3492, 0.08858, 0.3492, 0.01423, 0.3731, 0.01423, 0.3492, 0.08858, 0.316, 0.08858, 0.316, 0.01423, 0.3492, 0.01423, 0.316, 0.08858, 0.2779, 0.08858, 0.2779, 0.01423, 0.316, 0.01423, 0.2779, 0.08858, 0.2447, 0.08858, 0.2447, 0.01423, 0.2779, 0.01423, 0.0683, 0.08858, 0.04435, 0.08858, 0.04435, 0.01423, 0.0683, 0.01423, 0.04435, 0.08858, 0.01113, 0.08858, 0.01113, 0.01423, 0.04435, 0.01423, 0.6208, 0.08858, 0.5827, 0.08858, 0.5827, 0.01423, 0.6208, 0.01423, 0.5827, 0.08858, 0.5495, 0.08858, 0.5495, 0.01423, 0.5827, 0.01423, 0.8522, 0.22, 0.8196, 0.2113, 0.82, 0.2086, 0.8533, 0.2175, 0.7173, 0.4208, 0.7487, 0.4431, 0.7475, 0.4455, 0.7154, 0.4227, 0.8738, 0.2314, 0.8522, 0.22, 0.8533, 0.2175, 0.8754, 0.2292, 0.7487, 0.4431, 0.7806, 0.4541, 0.7801, 0.4567, 0.7475, 0.4455, 0.8914, 0.4188, 0.9116, 0.3917, 0.914, 0.393, 0.8933, 0.4206, 0.7806, 0.4541, 0.8047, 0.4568, 0.8047, 0.4595, 0.7801, 0.4567, 0.8605, 0.442, 0.8914, 0.4188, 0.8933, 0.4206, 0.8618, 0.4444, 0.9116, 0.3917, 0.9216, 0.3695, 0.9242, 0.3703, 0.914, 0.393, 0.8288, 0.4536, 0.8605, 0.442, 0.8618, 0.4444, 0.8294, 0.4563, 0.6815, 0.3484, 0.6863, 0.3722, 0.6837, 0.373, 0.6788, 0.3487, 0.9258, 0.3455, 0.9244, 0.3118, 0.9271, 0.3113, 0.9286, 0.3458, 0.8047, 0.4568, 0.8288, 0.4536, 0.8294, 0.4563, 0.8047, 0.4595, 0.6863, 0.3722, 0.6966, 0.3941, 0.6943, 0.3955, 0.6837, 0.373, 0.9244, 0.3118, 0.9116, 0.2752, 0.914, 0.2739, 0.9271, 0.3113, 0.9216, 0.3695, 0.9258, 0.3455, 0.9286, 0.3458, 0.9242, 0.3703, 0.6823, 0.3147, 0.6815, 0.3484, 0.6788, 0.3487, 0.6796, 0.3143, 0.9116, 0.2752, 0.892, 0.2477, 0.894, 0.2458, 0.914, 0.2739, 0.6941, 0.2782, 0.6823, 0.3147, 0.6796, 0.3143, 0.6917, 0.277, 0.6966, 0.3941, 0.7173, 0.4208, 0.7154, 0.4227, 0.6943, 0.3955, 0.892, 0.2477, 0.8738, 0.2314, 0.8754, 0.2292, 0.894, 0.2458, 0.5256, 0.08858, 0.5016, 0.08858, 0.5016, 0.01423, 0.5256, 0.01423, 0.5016, 0.08858, 0.4684, 0.08858, 0.4684, 0.01423, 0.5016, 0.01423, 0.4684, 0.08858, 0.4303, 0.08858, 0.4303, 0.01423, 0.4684, 0.01423, 0.4303, 0.08858, 0.3971, 0.08858, 0.3971, 0.01423, 0.4303, 0.01423, 0.8928, 0.7444, 0.9171, 0.7349, 0.9176, 0.7359, 0.893, 0.7455, 0.9171, 0.7349, 0.9452, 0.7137, 0.946, 0.7145, 0.9176, 0.7359, 0.9452, 0.7137, 0.9644, 0.6795, 0.9654, 0.6799, 0.946, 0.7145, 0.9644, 0.6795, 0.9691, 0.6447, 0.9701, 0.6447, 0.9654, 0.6799, 0.9242, 0.3703, 0.9286, 0.3458, 0.949, 0.348, 0.9442, 0.3765, 0.7154, 0.4227, 0.7475, 0.4455, 0.7385, 0.4637, 0.7013, 0.4369, 0.6796, 0.3143, 0.6788, 0.3487, 0.6585, 0.3513, 0.6597, 0.3113, 0.7475, 0.4455, 0.7801, 0.4567, 0.7763, 0.477, 0.7385, 0.4637, 0.6917, 0.277, 0.6796, 0.3143, 0.6597, 0.3113, 0.6739, 0.2671, 0.7801, 0.4567, 0.8047, 0.4595, 0.805, 0.4804, 0.7763, 0.477, 0.8533, 0.2175, 0.82, 0.2086, 0.8221, 0.1881, 0.8616, 0.1987, 0.9286, 0.3458, 0.9271, 0.3113, 0.9469, 0.3079, 0.949, 0.348, 0.8754, 0.2292, 0.8533, 0.2175, 0.8616, 0.1987, 0.8874, 0.212, 0.8933, 0.4206, 0.914, 0.393, 0.9322, 0.4028, 0.908, 0.4348, 0.9271, 0.3113, 0.914, 0.2739, 0.932, 0.2643, 0.9469, 0.3079, 0.914, 0.393, 0.9242, 0.3703, 0.9442, 0.3765, 0.9322, 0.4028, 0.8618, 0.4444, 0.8933, 0.4206, 0.908, 0.4348, 0.871, 0.4622, 0.914, 0.2739, 0.894, 0.2458, 0.9088, 0.2314, 0.932, 0.2643, 0.6788, 0.3487, 0.6837, 0.373, 0.6639, 0.3796, 0.6585, 0.3513, 0.8294, 0.4563, 0.8618, 0.4444, 0.871, 0.4622, 0.8335, 0.4764, 0.894, 0.2458, 0.8754, 0.2292, 0.8874, 0.212, 0.9088, 0.2314, 0.6837, 0.373, 0.6943, 0.3955, 0.6764, 0.4055, 0.6639, 0.3796, 0.6943, 0.3955, 0.7154, 0.4227, 0.7013, 0.4369, 0.6764, 0.4055, 0.8047, 0.4595, 0.8294, 0.4563, 0.8335, 0.4764, 0.805, 0.4804, 0.8335, 0.4764, 0.871, 0.4622, 0.8719, 0.4637, 0.8339, 0.4781, 0.949, 0.348, 0.9469, 0.3079, 0.9486, 0.3075, 0.9507, 0.3482, 0.6585, 0.3513, 0.6639, 0.3796, 0.6623, 0.3801, 0.6568, 0.3515, 0.871, 0.4622, 0.908, 0.4348, 0.9092, 0.436, 0.8719, 0.4637, 0.9322, 0.4028, 0.9442, 0.3765, 0.9458, 0.377, 0.9337, 0.4036, 0.908, 0.4348, 0.9322, 0.4028, 0.9337, 0.4036, 0.9092, 0.436, 0.8874, 0.212, 0.8616, 0.1987, 0.8623, 0.1971, 0.8883, 0.2106, 0.8616, 0.1987, 0.8221, 0.1881, 0.8224, 0.1864, 0.8623, 0.1971, 0.6764, 0.4055, 0.7013, 0.4369, 0.7001, 0.4381, 0.6749, 0.4064, 0.6739, 0.2671, 0.6597, 0.3113, 0.658, 0.311, 0.6723, 0.2663, 0.7013, 0.4369, 0.7385, 0.4637, 0.7377, 0.4652, 0.7001, 0.4381, 0.9088, 0.2314, 0.8874, 0.212, 0.8883, 0.2106, 0.91, 0.2302, 0.6597, 0.3113, 0.6585, 0.3513, 0.6568, 0.3515, 0.658, 0.311, 0.7385, 0.4637, 0.7763, 0.477, 0.776, 0.4787, 0.7377, 0.4652, 0.932, 0.2643, 0.9088, 0.2314, 0.91, 0.2302, 0.9335, 0.2635, 0.9442, 0.3765, 0.949, 0.348, 0.9507, 0.3482, 0.9458, 0.377, 0.805, 0.4804, 0.8335, 0.4764, 0.8339, 0.4781, 0.805, 0.4821, 0.7763, 0.477, 0.805, 0.4804, 0.805, 0.4821, 0.776, 0.4787, 0.9469, 0.3079, 0.932, 0.2643, 0.9335, 0.2635, 0.9486, 0.3075, 0.6639, 0.3796, 0.6764, 0.4055, 0.6749, 0.4064, 0.6623, 0.3801, 0.154, 0.8769, 0.1127, 0.8769, 0.1127, 0.7953, 0.154, 0.7953, 0.4317, 0.8769, 0.3905, 0.8769, 0.3905, 0.7953, 0.4317, 0.7953, 0.6209, 0.8769, 0.5797, 0.8769, 0.5797, 0.7953, 0.6209, 0.7953, 0.6804, 0.8769, 0.6506, 0.8769, 0.6506, 0.7953, 0.6804, 0.7953, 0.1127, 0.8769, 0.08302, 0.8769, 0.08302, 0.7953, 0.1127, 0.7953, 0.4614, 0.8769, 0.4317, 0.8769, 0.4317, 0.7953, 0.4614, 0.7953, 0.5797, 0.8769, 0.5324, 0.8769, 0.5324, 0.7953, 0.5797, 0.7953, 0.6506, 0.8769, 0.6209, 0.8769, 0.6209, 0.7953, 0.6506, 0.7953, 0.7216, 0.8769, 0.6804, 0.8769, 0.6804, 0.7953, 0.7216, 0.7953, 0.5324, 0.8769, 0.4911, 0.8769, 0.4911, 0.7953, 0.5324, 0.7953, 0.2722, 0.8769, 0.2425, 0.8769, 0.2425, 0.7953, 0.2722, 0.7953, 0.7689, 0.8769, 0.7216, 0.8769, 0.7216, 0.7953, 0.7689, 0.7953, 0.4911, 0.8769, 0.4614, 0.8769, 0.4614, 0.7953, 0.4911, 0.7953, 0.0533, 0.8769, 0.01206, 0.8769, 0.01206, 0.7953, 0.0533, 0.7953, 0.2425, 0.8769, 0.2013, 0.8769, 0.2013, 0.7953, 0.2425, 0.7953, 0.08302, 0.8769, 0.0533, 0.8769, 0.0533, 0.7953, 0.08302, 0.7953, 0.3432, 0.8769, 0.3019, 0.8769, 0.3019, 0.7953, 0.3432, 0.7953, 0.2013, 0.8769, 0.154, 0.8769, 0.154, 0.7953, 0.2013, 0.7953, 0.3905, 0.8769, 0.3432, 0.8769, 0.3432, 0.7953, 0.3905, 0.7953, 0.3019, 0.8769, 0.2722, 0.8769, 0.2722, 0.7953, 0.3019, 0.7953, 0.74, 0.2765, 0.7185, 0.2561, 0.7211, 0.2537, 0.7421, 0.2736, 0.7042, 0.08112, 0.7315, 0.05055, 0.7339, 0.05329, 0.7072, 0.08311, 0.766, 0.2906, 0.74, 0.2765, 0.7421, 0.2736, 0.7675, 0.2873, 0.7315, 0.05055, 0.7716, 0.02632, 0.773, 0.02969, 0.7339, 0.05329, 0.8114, 0.01628, 0.8409, 0.01575, 0.8405, 0.01932, 0.8117, 0.01988, 0.7716, 0.02632, 0.8114, 0.01628, 0.8117, 0.01988, 0.773, 0.02969, 0.7185, 0.2561, 0.6958, 0.2219, 0.6991, 0.2203, 0.7211, 0.2537, 0.9595, 0.1099, 0.9675, 0.1383, 0.964, 0.1389, 0.9561, 0.1112, 0.9675, 0.1383, 0.9679, 0.1679, 0.9643, 0.1676, 0.964, 0.1389, 0.6958, 0.2219, 0.6826, 0.1769, 0.6862, 0.1764, 0.6991, 0.2203, 0.9679, 0.1679, 0.9591, 0.2083, 0.9556, 0.2072, 0.9643, 0.1676, 0.9397, 0.07409, 0.9595, 0.1099, 0.9561, 0.1112, 0.9368, 0.07627, 0.6826, 0.1769, 0.683, 0.1359, 0.6865, 0.1364, 0.6862, 0.1764, 0.8531, 0.3002, 0.8057, 0.3015, 0.8061, 0.2979, 0.8526, 0.2967, 0.9061, 0.04152, 0.9397, 0.07409, 0.9368, 0.07627, 0.9041, 0.04448, 0.683, 0.1359, 0.69, 0.1071, 0.6933, 0.1084, 0.6865, 0.1364, 0.8696, 0.02289, 0.9061, 0.04152, 0.9041, 0.04448, 0.8685, 0.02632, 0.8057, 0.3015, 0.766, 0.2906, 0.7675, 0.2873, 0.8061, 0.2979, 0.8409, 0.01575, 0.8696, 0.02289, 0.8685, 0.02632, 0.8405, 0.01932, 0.69, 0.1071, 0.7042, 0.08112, 0.7072, 0.08311, 0.6933, 0.1084, 0.7072, 0.08311, 0.7339, 0.05329, 0.7418, 0.06242, 0.7175, 0.08966, 0.7675, 0.2873, 0.7421, 0.2736, 0.7494, 0.2636, 0.7726, 0.2762, 0.9368, 0.07627, 0.9561, 0.1112, 0.9446, 0.1152, 0.9272, 0.08331, 0.7339, 0.05329, 0.773, 0.02969, 0.7774, 0.04079, 0.7418, 0.06242, 0.8117, 0.01988, 0.8405, 0.01932, 0.8391, 0.03159, 0.8127, 0.032, 0.9041, 0.04448, 0.9368, 0.07627, 0.9272, 0.08331, 0.8972, 0.05441, 0.7211, 0.2537, 0.6991, 0.2203, 0.7099, 0.215, 0.7301, 0.2454, 0.773, 0.02969, 0.8117, 0.01988, 0.8127, 0.032, 0.7774, 0.04079, 0.964, 0.1389, 0.9643, 0.1676, 0.9522, 0.167, 0.9517, 0.1406, 0.8685, 0.02632, 0.9041, 0.04448, 0.8972, 0.05441, 0.8648, 0.03791, 0.6991, 0.2203, 0.6862, 0.1764, 0.698, 0.175, 0.7099, 0.215, 0.9643, 0.1676, 0.9556, 0.2072, 0.9443, 0.2027, 0.9522, 0.167, 0.6862, 0.1764, 0.6865, 0.1364, 0.6985, 0.1385, 0.698, 0.175, 0.8526, 0.2967, 0.8061, 0.2979, 0.8078, 0.286, 0.8498, 0.2846, 0.6865, 0.1364, 0.6933, 0.1084, 0.7049, 0.1129, 0.6985, 0.1385, 0.8061, 0.2979, 0.7675, 0.2873, 0.7726, 0.2762, 0.8078, 0.286, 0.8405, 0.01932, 0.8685, 0.02632, 0.8648, 0.03791, 0.8391, 0.03159, 0.6933, 0.1084, 0.7072, 0.08311, 0.7175, 0.08966, 0.7049, 0.1129, 0.7421, 0.2736, 0.7211, 0.2537, 0.7301, 0.2454, 0.7494, 0.2636, 0.9561, 0.1112, 0.964, 0.1389, 0.9517, 0.1406, 0.9446, 0.1152, 0.5192, 0.9791, 0.4776, 0.9791, 0.4776, 0.9038, 0.5192, 0.9038, 0.0561, 0.9791, 0.01981, 0.9791, 0.01981, 0.9038, 0.0561, 0.9038, 0.4776, 0.9791, 0.4413, 0.9791, 0.4413, 0.9038, 0.4776, 0.9038, 0.2226, 0.9791, 0.1863, 0.9791, 0.1863, 0.9038, 0.2226, 0.9038, 0.08225, 0.9791, 0.0561, 0.9791, 0.0561, 0.9038, 0.08225, 0.9038, 0.4413, 0.9791, 0.4152, 0.9791, 0.4152, 0.9038, 0.4413, 0.9038, 0.3112, 0.9791, 0.2749, 0.9791, 0.2749, 0.9038, 0.3112, 0.9038, 0.1863, 0.9791, 0.1447, 0.9791, 0.1447, 0.9038, 0.1863, 0.9038, 0.3528, 0.9791, 0.3112, 0.9791, 0.3112, 0.9038, 0.3528, 0.9038, 0.2749, 0.9791, 0.2487, 0.9791, 0.2487, 0.9038, 0.2749, 0.9038, 0.1447, 0.9791, 0.1084, 0.9791, 0.1084, 0.9038, 0.1447, 0.9038, 0.3891, 0.9791, 0.3528, 0.9791, 0.3528, 0.9038, 0.3891, 0.9038, 0.1084, 0.9791, 0.08225, 0.9791, 0.08225, 0.9038, 0.1084, 0.9038, 0.6078, 0.9791, 0.5817, 0.9791, 0.5817, 0.9038, 0.6078, 0.9038, 0.4152, 0.9791, 0.3891, 0.9791, 0.3891, 0.9038, 0.4152, 0.9038, 0.5817, 0.9791, 0.5555, 0.9791, 0.5555, 0.9038, 0.5817, 0.9038, 0.6441, 0.9791, 0.6078, 0.9791, 0.6078, 0.9038, 0.6441, 0.9038, 0.5555, 0.9791, 0.5192, 0.9791, 0.5192, 0.9038, 0.5555, 0.9038, 0.2487, 0.9791, 0.2226, 0.9791, 0.2226, 0.9038, 0.2487, 0.9038, 0.6857, 0.9791, 0.6441, 0.9791, 0.6441, 0.9038, 0.6857, 0.9038, 0.1289, 0.5273, 0.165, 0.5273, 0.1647, 0.5291, 0.1292, 0.5291, 0.1581, 0.7737, 0.1323, 0.7729, 0.1325, 0.7711, 0.158, 0.772, 0.2691, 0.6663, 0.2622, 0.6912, 0.2605, 0.6906, 0.2673, 0.666, 0.1902, 0.5333, 0.2129, 0.5458, 0.2119, 0.5473, 0.1895, 0.535, 0.2622, 0.6912, 0.245, 0.7228, 0.2435, 0.7217, 0.2605, 0.6906, 0.165, 0.5273, 0.1902, 0.5333, 0.1895, 0.535, 0.1647, 0.5291, 0.0397, 0.7139, 0.028, 0.6909, 0.02969, 0.6903, 0.04122, 0.713, 0.245, 0.7228, 0.2153, 0.7514, 0.2143, 0.75, 0.2435, 0.7217, 0.2129, 0.5458, 0.2397, 0.5699, 0.2383, 0.571, 0.2119, 0.5473, 0.1833, 0.7677, 0.1581, 0.7737, 0.158, 0.772, 0.1827, 0.766, 0.06293, 0.7413, 0.0397, 0.7139, 0.04122, 0.713, 0.06413, 0.7399, 0.2153, 0.7514, 0.1833, 0.7677, 0.1827, 0.766, 0.2143, 0.75, 0.2397, 0.5699, 0.2606, 0.6054, 0.259, 0.606, 0.2383, 0.571, 0.028, 0.6909, 0.02287, 0.6655, 0.02465, 0.6653, 0.02969, 0.6903, 0.09761, 0.7634, 0.06293, 0.7413, 0.06413, 0.7399, 0.09831, 0.7618, 0.2606, 0.6054, 0.269, 0.6404, 0.2672, 0.6405, 0.259, 0.606, 0.02287, 0.6655, 0.02396, 0.6295, 0.02574, 0.6297, 0.02465, 0.6653, 0.1323, 0.7729, 0.09761, 0.7634, 0.09831, 0.7618, 0.1325, 0.7711, 0.269, 0.6404, 0.2691, 0.6663, 0.2673, 0.666, 0.2672, 0.6405, 0.08924, 0.5395, 0.1289, 0.5273, 0.1292, 0.5291, 0.09002, 0.5411, 0.1895, 0.535, 0.2119, 0.5473, 0.2037, 0.5599, 0.184, 0.5493, 0.2605, 0.6906, 0.2435, 0.7217, 0.2315, 0.7129, 0.2463, 0.6856, 0.2119, 0.5473, 0.2383, 0.571, 0.2269, 0.5807, 0.2037, 0.5599, 0.04122, 0.713, 0.02969, 0.6903, 0.0441, 0.6853, 0.05411, 0.7052, 0.158, 0.772, 0.1325, 0.7711, 0.1341, 0.7561, 0.1564, 0.7567, 0.2673, 0.666, 0.2605, 0.6906, 0.2463, 0.6856, 0.2521, 0.664, 0.2383, 0.571, 0.259, 0.606, 0.2451, 0.6113, 0.2269, 0.5807, 0.1292, 0.5291, 0.1647, 0.5291, 0.1623, 0.544, 0.1311, 0.5439, 0.259, 0.606, 0.2672, 0.6405, 0.2522, 0.6416, 0.2451, 0.6113, 0.09002, 0.5411, 0.1292, 0.5291, 0.1311, 0.5439, 0.09727, 0.5545, 0.2672, 0.6405, 0.2673, 0.666, 0.2521, 0.664, 0.2522, 0.6416, 0.02465, 0.6653, 0.02574, 0.6297, 0.04036, 0.6325, 0.0395, 0.6634, 0.1325, 0.7711, 0.09831, 0.7618, 0.1041, 0.748, 0.1341, 0.7561, 0.02969, 0.6903, 0.02465, 0.6653, 0.0395, 0.6634, 0.0441, 0.6853, 0.1827, 0.766, 0.158, 0.772, 0.1564, 0.7567, 0.1782, 0.7516, 0.2143, 0.75, 0.1827, 0.766, 0.1782, 0.7516, 0.206, 0.7378, 0.09831, 0.7618, 0.06413, 0.7399, 0.07405, 0.729, 0.1041, 0.748, 0.1647, 0.5291, 0.1895, 0.535, 0.184, 0.5493, 0.1623, 0.544, 0.2435, 0.7217, 0.2143, 0.75, 0.206, 0.7378, 0.2315, 0.7129, 0.06413, 0.7399, 0.04122, 0.713, 0.05411, 0.7052, 0.07405, 0.729, 0.1041, 0.748, 0.07405, 0.729, 0.07546, 0.7274, 0.1049, 0.7461, 0.2463, 0.6856, 0.2315, 0.7129, 0.2298, 0.7116, 0.2443, 0.6849, 0.1623, 0.544, 0.184, 0.5493, 0.1833, 0.5512, 0.1619, 0.5461, 0.1341, 0.7561, 0.1041, 0.748, 0.1049, 0.7461, 0.1343, 0.754, 0.2315, 0.7129, 0.206, 0.7378, 0.2048, 0.736, 0.2298, 0.7116, 0.1782, 0.7516, 0.1564, 0.7567, 0.1562, 0.7547, 0.1775, 0.7496, 0.206, 0.7378, 0.1782, 0.7516, 0.1775, 0.7496, 0.2048, 0.736, 0.2037, 0.5599, 0.2269, 0.5807, 0.2253, 0.5821, 0.2026, 0.5617, 0.0441, 0.6853, 0.0395, 0.6634, 0.04159, 0.6631, 0.04608, 0.6846, 0.2269, 0.5807, 0.2451, 0.6113, 0.2432, 0.6121, 0.2253, 0.5821, 0.0395, 0.6634, 0.04036, 0.6325, 0.04243, 0.6329, 0.04159, 0.6631, 0.2451, 0.6113, 0.2522, 0.6416, 0.2501, 0.6418, 0.2432, 0.6121, 0.09727, 0.5545, 0.1311, 0.5439, 0.1314, 0.5459, 0.09818, 0.5563, 0.05411, 0.7052, 0.0441, 0.6853, 0.04608, 0.6846, 0.05591, 0.7041, 0.2522, 0.6416, 0.2521, 0.664, 0.25, 0.6637, 0.2501, 0.6418, 0.1311, 0.5439, 0.1623, 0.544, 0.1619, 0.5461, 0.1314, 0.5459, 0.1564, 0.7567, 0.1341, 0.7561, 0.1343, 0.754, 0.1562, 0.7547, 0.07405, 0.729, 0.05411, 0.7052, 0.05591, 0.7041, 0.07546, 0.7274, 0.2521, 0.664, 0.2463, 0.6856, 0.2443, 0.6849, 0.25, 0.6637, 0.184, 0.5493, 0.2037, 0.5599, 0.2026, 0.5617, 0.1833, 0.5512, 0.3228, 0.1909, 0.2927, 0.1909, 0.2927, 0.189, 0.3228, 0.189, 0.5048, 0.1909, 0.483, 0.1909, 0.483, 0.189, 0.5048, 0.189, 0.1196, 0.1909, 0.08944, 0.1909, 0.08944, 0.189, 0.1196, 0.189, 0.2927, 0.1909, 0.2581, 0.1909, 0.2581, 0.189, 0.2927, 0.189, 0.2279, 0.1909, 0.2061, 0.1909, 0.2061, 0.189, 0.2279, 0.189, 0.1542, 0.1909, 0.1196, 0.1909, 0.1196, 0.189, 0.1542, 0.189, 0.4613, 0.1909, 0.4311, 0.1909, 0.4311, 0.189, 0.4613, 0.189, 0.2581, 0.1909, 0.2279, 0.1909, 0.2279, 0.189, 0.2581, 0.189, 0.0677, 0.1909, 0.04595, 0.1909, 0.04595, 0.189, 0.0677, 0.189, 0.1844, 0.1909, 0.1542, 0.1909, 0.1542, 0.189, 0.1844, 0.189, 0.4311, 0.1909, 0.3965, 0.1909, 0.3965, 0.189, 0.4311, 0.189, 0.04595, 0.1909, 0.01578, 0.1909, 0.01578, 0.189, 0.04595, 0.189, 0.3965, 0.1909, 0.3663, 0.1909, 0.3663, 0.189, 0.3965, 0.189, 0.5695, 0.1909, 0.5349, 0.1909, 0.5349, 0.189, 0.5695, 0.189, 0.3663, 0.1909, 0.3446, 0.1909, 0.3446, 0.189, 0.3663, 0.189, 0.5349, 0.1909, 0.5048, 0.1909, 0.5048, 0.189, 0.5349, 0.189, 0.2061, 0.1909, 0.1844, 0.1909, 0.1844, 0.189, 0.2061, 0.189, 0.3446, 0.1909, 0.3228, 0.1909, 0.3228, 0.189, 0.3446, 0.189, 0.483, 0.1909, 0.4613, 0.1909, 0.4613, 0.189, 0.483, 0.189, 0.08944, 0.1909, 0.0677, 0.1909, 0.0677, 0.189, 0.08944, 0.189, 0.6851, 0.5517, 0.7128, 0.5403, 0.7133, 0.5424, 0.6863, 0.5535, 0.4183, 0.7313, 0.3929, 0.7148, 0.395, 0.7125, 0.4195, 0.7285, 0.5478, 0.6293, 0.5478, 0.6638, 0.5449, 0.6633, 0.5449, 0.6298, 0.6677, 0.5642, 0.6851, 0.5517, 0.6863, 0.5535, 0.6692, 0.5658, 0.3929, 0.7148, 0.3784, 0.6986, 0.3809, 0.6969, 0.395, 0.7125, 0.5378, 0.6008, 0.5478, 0.6293, 0.5449, 0.6298, 0.5352, 0.6023, 0.3986, 0.5727, 0.4174, 0.562, 0.4187, 0.5647, 0.4004, 0.5751, 0.5255, 0.5829, 0.5378, 0.6008, 0.5352, 0.6023, 0.5233, 0.5849, 0.6416, 0.6708, 0.6367, 0.6415, 0.6388, 0.6414, 0.6436, 0.6701, 0.5256, 0.7102, 0.5087, 0.7239, 0.507, 0.7214, 0.5233, 0.7082, 0.3692, 0.615, 0.3836, 0.5885, 0.386, 0.5904, 0.372, 0.6161, 0.6367, 0.6415, 0.6415, 0.6077, 0.6435, 0.6084, 0.6388, 0.6414, 0.5378, 0.6923, 0.5256, 0.7102, 0.5233, 0.7082, 0.5352, 0.6908, 0.3637, 0.6492, 0.3692, 0.615, 0.372, 0.6161, 0.3668, 0.6491, 0.6415, 0.6077, 0.6543, 0.5809, 0.656, 0.5821, 0.6435, 0.6084, 0.3836, 0.5885, 0.3986, 0.5727, 0.4004, 0.5751, 0.386, 0.5904, 0.3691, 0.6789, 0.3637, 0.6492, 0.3668, 0.6491, 0.372, 0.6778, 0.6543, 0.5809, 0.6677, 0.5642, 0.6692, 0.5658, 0.656, 0.5821, 0.8392, 0.6518, 0.8308, 0.6804, 0.8288, 0.6795, 0.8371, 0.6516, 0.3784, 0.6986, 0.3691, 0.6789, 0.372, 0.6778, 0.3809, 0.6969, 0.3784, 0.6986, 0.3929, 0.7148, 0.3916, 0.7162, 0.3768, 0.6997, 0.5378, 0.6923, 0.5478, 0.6638, 0.5497, 0.6642, 0.5395, 0.6932, 0.3691, 0.6789, 0.3784, 0.6986, 0.3768, 0.6997, 0.3673, 0.6796, 0.3929, 0.7148, 0.4183, 0.7313, 0.4174, 0.733, 0.3916, 0.7162, 0.3637, 0.6492, 0.3691, 0.6789, 0.3673, 0.6796, 0.3618, 0.6492, 0.4466, 0.7389, 0.4811, 0.7361, 0.4816, 0.738, 0.4464, 0.7408, 0.3692, 0.615, 0.3637, 0.6492, 0.3618, 0.6492, 0.3674, 0.6144, 0.4811, 0.7361, 0.5087, 0.7239, 0.5097, 0.7255, 0.4816, 0.738, 0.3986, 0.5727, 0.3836, 0.5885, 0.3821, 0.5873, 0.3974, 0.5712, 0.3836, 0.5885, 0.3692, 0.615, 0.3674, 0.6144, 0.3821, 0.5873, 0.5255, 0.5829, 0.5086, 0.5692, 0.5097, 0.5676, 0.527, 0.5816, 0.5256, 0.7102, 0.5378, 0.6923, 0.5395, 0.6932, 0.527, 0.7115, 0.5378, 0.6008, 0.5255, 0.5829, 0.527, 0.5816, 0.5395, 0.5999, 0.5086, 0.5692, 0.4811, 0.557, 0.4816, 0.5551, 0.5097, 0.5676, 0.5087, 0.7239, 0.5256, 0.7102, 0.527, 0.7115, 0.5097, 0.7255, 0.5478, 0.6293, 0.5378, 0.6008, 0.5395, 0.5999, 0.5497, 0.6289, 0.4811, 0.557, 0.4466, 0.5542, 0.4464, 0.5523, 0.4816, 0.5551, 0.4174, 0.562, 0.3986, 0.5727, 0.3974, 0.5712, 0.4166, 0.5602, 0.5478, 0.6638, 0.5478, 0.6293, 0.5497, 0.6289, 0.5497, 0.6642, 0.4466, 0.5542, 0.4174, 0.562, 0.4166, 0.5602, 0.4464, 0.5523, 0.527, 0.7115, 0.5395, 0.6932, 0.5447, 0.6962, 0.5315, 0.7157, 0.5395, 0.5999, 0.527, 0.5816, 0.5314, 0.5774, 0.5447, 0.5969, 0.5097, 0.5676, 0.4816, 0.5551, 0.4831, 0.5494, 0.513, 0.5627, 0.5097, 0.7255, 0.527, 0.7115, 0.5315, 0.7157, 0.5131, 0.7304, 0.5497, 0.6289, 0.5395, 0.5999, 0.5447, 0.5969, 0.5556, 0.6278, 0.4816, 0.5551, 0.4464, 0.5523, 0.4457, 0.5464, 0.4831, 0.5494, 0.4166, 0.5602, 0.3974, 0.5712, 0.3936, 0.5665, 0.4141, 0.5548, 0.5497, 0.6642, 0.5497, 0.6289, 0.5556, 0.6278, 0.5556, 0.6653, 0.4464, 0.5523, 0.4166, 0.5602, 0.4141, 0.5548, 0.4457, 0.5464, 0.3768, 0.6997, 0.3916, 0.7162, 0.3875, 0.7205, 0.3717, 0.703, 0.5395, 0.6932, 0.5497, 0.6642, 0.5556, 0.6653, 0.5447, 0.6962, 0.3673, 0.6796, 0.3768, 0.6997, 0.3717, 0.703, 0.3617, 0.6816, 0.3916, 0.7162, 0.4174, 0.733, 0.415, 0.7384, 0.3875, 0.7205, 0.3618, 0.6492, 0.3673, 0.6796, 0.3617, 0.6816, 0.3559, 0.6494, 0.4464, 0.7408, 0.4816, 0.738, 0.4832, 0.7437, 0.4458, 0.7467, 0.3674, 0.6144, 0.3618, 0.6492, 0.3559, 0.6494, 0.3618, 0.6124, 0.4816, 0.738, 0.5097, 0.7255, 0.5131, 0.7304, 0.4832, 0.7437, 0.3974, 0.5712, 0.3821, 0.5873, 0.3774, 0.5836, 0.3936, 0.5665, 0.3821, 0.5873, 0.3674, 0.6144, 0.3618, 0.6124, 0.3774, 0.5836, 0.527, 0.5816, 0.5097, 0.5676, 0.513, 0.5627, 0.5314, 0.5774, 0.9671, 0.6806, 0.972, 0.6447, 0.9738, 0.6447, 0.9688, 0.6811, 0.9695, 0.6178, 0.9604, 0.592, 0.9621, 0.5912, 0.9714, 0.6174, 0.9472, 0.7158, 0.9671, 0.6806, 0.9688, 0.6811, 0.9485, 0.717, 0.9604, 0.592, 0.9402, 0.5606, 0.9416, 0.5593, 0.9621, 0.5912, 0.9184, 0.7376, 0.9472, 0.7158, 0.9485, 0.717, 0.9192, 0.7392, 0.8935, 0.7473, 0.9184, 0.7376, 0.9192, 0.7392, 0.8939, 0.7492, 0.9402, 0.5606, 0.9069, 0.5357, 0.9077, 0.5341, 0.9416, 0.5593, 0.8468, 0.5211, 0.8216, 0.5238, 0.8213, 0.5221, 0.8468, 0.5193, 0.8667, 0.75, 0.8935, 0.7473, 0.8939, 0.7492, 0.8667, 0.7519, 0.9069, 0.5357, 0.8726, 0.5243, 0.873, 0.5225, 0.9077, 0.5341, 0.8216, 0.5238, 0.7903, 0.5347, 0.7895, 0.5333, 0.8213, 0.5221, 0.7457, 0.605, 0.7468, 0.6254, 0.7454, 0.6256, 0.7442, 0.6049, 0.8726, 0.5243, 0.8468, 0.5211, 0.8468, 0.5193, 0.873, 0.5225, 0.7903, 0.5347, 0.7638, 0.5581, 0.7626, 0.5572, 0.7895, 0.5333, 0.7468, 0.6254, 0.7553, 0.6507, 0.7542, 0.6514, 0.7454, 0.6256, 0.7503, 0.5845, 0.7457, 0.605, 0.7442, 0.6049, 0.7489, 0.5841, 0.7638, 0.5581, 0.7503, 0.5845, 0.7489, 0.5841, 0.7626, 0.5572, 0.7553, 0.6507, 0.7745, 0.6721, 0.7737, 0.6731, 0.7542, 0.6514, 0.972, 0.6447, 0.9695, 0.6178, 0.9714, 0.6174, 0.9738, 0.6447, 0.8303, 0.7446, 0.8667, 0.75, 0.8667, 0.7519, 0.8297, 0.7463, 0.4135, 0.4312, 0.4477, 0.4312, 0.4477, 0.4555, 0.4135, 0.4555, 0.2905, 0.4312, 0.3298, 0.4312, 0.3298, 0.4555, 0.2905, 0.4555, 0.5213, 0.4312, 0.5459, 0.4312, 0.5459, 0.4555, 0.5213, 0.4555, 0.4477, 0.4312, 0.487, 0.4312, 0.487, 0.4555, 0.4477, 0.4555, 0.3298, 0.4312, 0.3641, 0.4312, 0.3641, 0.4555, 0.3298, 0.4555, 0.5459, 0.4312, 0.5706, 0.4312, 0.5706, 0.4555, 0.5459, 0.4555, 0.487, 0.4312, 0.5213, 0.4312, 0.5213, 0.4555, 0.487, 0.4555, 0.2069, 0.4312, 0.2316, 0.4312, 0.2316, 0.4555, 0.2069, 0.4555, 0.5706, 0.4312, 0.6049, 0.4312, 0.6049, 0.4555, 0.5706, 0.4555, 0.1727, 0.4312, 0.2069, 0.4312, 0.2069, 0.4555, 0.1727, 0.4555, 0.6049, 0.4312, 0.6442, 0.4312, 0.6442, 0.4555, 0.6049, 0.4555, 0.1334, 0.4312, 0.1727, 0.4312, 0.1727, 0.4555, 0.1334, 0.4555, 0.01549, 0.4312, 0.04975, 0.4312, 0.04975, 0.4555, 0.01549, 0.4555, 0.07444, 0.4312, 0.09912, 0.4312, 0.09912, 0.4555, 0.07444, 0.4555, 0.09912, 0.4312, 0.1334, 0.4312, 0.1334, 0.4555, 0.09912, 0.4555, 0.2316, 0.4312, 0.2563, 0.4312, 0.2563, 0.4555, 0.2316, 0.4555, 0.04975, 0.4312, 0.07444, 0.4312, 0.07444, 0.4555, 0.04975, 0.4555, 0.3888, 0.4312, 0.4135, 0.4312, 0.4135, 0.4555, 0.3888, 0.4555, 0.2563, 0.4312, 0.2905, 0.4312, 0.2905, 0.4555, 0.2563, 0.4555, 0.3641, 0.4312, 0.3888, 0.4312, 0.3888, 0.4555, 0.3641, 0.4555, 0.8308, 0.7429, 0.8667, 0.7482, 0.8667, 0.75, 0.8303, 0.7446, 0.9701, 0.6447, 0.9676, 0.6182, 0.9695, 0.6178, 0.972, 0.6447, 0.7565, 0.6502, 0.7752, 0.6711, 0.7745, 0.6721, 0.7553, 0.6507, 0.7649, 0.5591, 0.7517, 0.585, 0.7503, 0.5845, 0.7638, 0.5581, 0.7517, 0.585, 0.7472, 0.6052, 0.7457, 0.605, 0.7503, 0.5845, 0.7481, 0.6252, 0.7565, 0.6502, 0.7553, 0.6507, 0.7468, 0.6254, 0.7909, 0.5362, 0.7649, 0.5591, 0.7638, 0.5581, 0.7903, 0.5347, 0.8723, 0.5261, 0.8468, 0.5229, 0.8468, 0.5211, 0.8726, 0.5243, 0.7472, 0.6052, 0.7481, 0.6252, 0.7468, 0.6254, 0.7457, 0.605, 0.8218, 0.5254, 0.7909, 0.5362, 0.7903, 0.5347, 0.8216, 0.5238, 0.9059, 0.5372, 0.8723, 0.5261, 0.8726, 0.5243, 0.9069, 0.5357, 0.8667, 0.7482, 0.893, 0.7455, 0.8935, 0.7473, 0.8667, 0.75, 0.8468, 0.5229, 0.8218, 0.5254, 0.8216, 0.5238, 0.8468, 0.5211, 0.9387, 0.5616, 0.9059, 0.5372, 0.9069, 0.5357, 0.9402, 0.5606, 0.893, 0.7455, 0.9176, 0.7359, 0.9184, 0.7376, 0.8935, 0.7473, 0.9176, 0.7359, 0.946, 0.7145, 0.9472, 0.7158, 0.9184, 0.7376, 0.9586, 0.5927, 0.9387, 0.5616, 0.9402, 0.5606, 0.9604, 0.592, 0.946, 0.7145, 0.9654, 0.6799, 0.9671, 0.6806, 0.9472, 0.7158, 0.9676, 0.6182, 0.9586, 0.5927, 0.9604, 0.592, 0.9695, 0.6178, 0.9654, 0.6799, 0.9701, 0.6447, 0.972, 0.6447, 0.9671, 0.6806, 0.1636, 0.08858, 0.1968, 0.08858, 0.1968, 0.1683, 0.1636, 0.1683, 0.1255, 0.08858, 0.1636, 0.08858, 0.1636, 0.1683, 0.1255, 0.1683, 0.09224, 0.08858, 0.1255, 0.08858, 0.1255, 0.1683, 0.09224, 0.1683, 0.0683, 0.08858, 0.09224, 0.08858, 0.09224, 0.1683, 0.0683, 0.1683, 0.7909, 0.5362, 0.8218, 0.5254, 0.822, 0.5264, 0.7914, 0.537, 0.7649, 0.5591, 0.7909, 0.5362, 0.7914, 0.537, 0.7656, 0.5597, 0.7517, 0.585, 0.7649, 0.5591, 0.7656, 0.5597, 0.7525, 0.5853, 0.7472, 0.6052, 0.7517, 0.585, 0.7525, 0.5853, 0.748, 0.6052, 0.7565, 0.6502, 0.7481, 0.6252, 0.7489, 0.6251, 0.7572, 0.6499, 0.7752, 0.6711, 0.7565, 0.6502, 0.7572, 0.6499, 0.7758, 0.6706, 0.8667, 0.7482, 0.8308, 0.7429, 0.831, 0.7418, 0.8667, 0.7471, 0.893, 0.7455, 0.8667, 0.7482, 0.8667, 0.7471, 0.8928, 0.7444, 0.9387, 0.5616, 0.9586, 0.5927, 0.9576, 0.5931, 0.9379, 0.5623, 0.9059, 0.5372, 0.9387, 0.5616, 0.9379, 0.5623, 0.9054, 0.5382, 0.8723, 0.5261, 0.9059, 0.5372, 0.9054, 0.5382, 0.872, 0.5271, 0.8468, 0.5229, 0.8723, 0.5261, 0.872, 0.5271, 0.8467, 0.524, 0.9586, 0.5927, 0.9676, 0.6182, 0.9665, 0.6184, 0.9576, 0.5931, 0.7481, 0.6252, 0.7472, 0.6052, 0.748, 0.6052, 0.7489, 0.6251, 0.8218, 0.5254, 0.8468, 0.5229, 0.8467, 0.524, 0.822, 0.5264, 0.1968, 0.08858, 0.2207, 0.08858, 0.2207, 0.1683, 0.1968, 0.1683, 0.3618, 0.6124, 0.3575, 0.6108, 0.3738, 0.5807, 0.3774, 0.5836, 0.3774, 0.5836, 0.3738, 0.5807, 0.3908, 0.5628, 0.3936, 0.5665, 0.4141, 0.5548, 0.3936, 0.5665, 0.3908, 0.5628, 0.4122, 0.5506, 0.4457, 0.5464, 0.4141, 0.5548, 0.4122, 0.5506, 0.4452, 0.5419, 0.4831, 0.5494, 0.4457, 0.5464, 0.4452, 0.5419, 0.4843, 0.545, 0.513, 0.5627, 0.4831, 0.5494, 0.4843, 0.545, 0.5156, 0.5589, 0.5314, 0.5774, 0.513, 0.5627, 0.5156, 0.5589, 0.5348, 0.5743, 0.5447, 0.5969, 0.5314, 0.5774, 0.5348, 0.5743, 0.5487, 0.5947, 0.5556, 0.6278, 0.5447, 0.5969, 0.5487, 0.5947, 0.5601, 0.6269, 0.5556, 0.6653, 0.5556, 0.6278, 0.5601, 0.6269, 0.5601, 0.6662, 0.5447, 0.6962, 0.5556, 0.6653, 0.5601, 0.6662, 0.5487, 0.6984, 0.5315, 0.7157, 0.5447, 0.6962, 0.5487, 0.6984, 0.5349, 0.7188, 0.5131, 0.7304, 0.5315, 0.7157, 0.5349, 0.7188, 0.5156, 0.7343, 0.4832, 0.7437, 0.5131, 0.7304, 0.5156, 0.7343, 0.4844, 0.7482, 0.4458, 0.7467, 0.4832, 0.7437, 0.4844, 0.7482, 0.4453, 0.7513, 0.3875, 0.7205, 0.415, 0.7384, 0.4131, 0.7426, 0.3844, 0.7239, 0.3717, 0.703, 0.3875, 0.7205, 0.3844, 0.7239, 0.3678, 0.7056, 0.3717, 0.703, 0.3678, 0.7056, 0.3574, 0.6832, 0.3617, 0.6816, 0.3617, 0.6816, 0.3574, 0.6832, 0.3513, 0.6495, 0.3559, 0.6494, 0.3559, 0.6494, 0.3513, 0.6495, 0.3575, 0.6108, 0.3618, 0.6124, 0.2873, 0.5102, 0.2539, 0.5102, 0.2539, 0.486, 0.2873, 0.486, 0.3876, 0.5102, 0.3585, 0.5102, 0.3585, 0.486, 0.3876, 0.486, 0.2539, 0.5102, 0.2248, 0.5102, 0.2248, 0.486, 0.2539, 0.486, 0.4211, 0.5102, 0.3876, 0.5102, 0.3876, 0.486, 0.4211, 0.486, 0.07006, 0.5102, 0.04905, 0.5102, 0.04905, 0.486, 0.07006, 0.486, 0.09106, 0.5102, 0.07006, 0.5102, 0.07006, 0.486, 0.09106, 0.486, 0.4502, 0.5102, 0.4211, 0.5102, 0.4211, 0.486, 0.4502, 0.486, 0.04905, 0.5102, 0.01991, 0.5102, 0.01991, 0.486, 0.04905, 0.486, 0.1202, 0.5102, 0.09106, 0.5102, 0.09106, 0.486, 0.1202, 0.486, 0.5548, 0.5102, 0.5214, 0.5102, 0.5214, 0.486, 0.5548, 0.486, 0.1536, 0.5102, 0.1202, 0.5102, 0.1202, 0.486, 0.1536, 0.486, 0.2038, 0.5102, 0.1828, 0.5102, 0.1828, 0.486, 0.2038, 0.486, 0.5214, 0.5102, 0.4922, 0.5102, 0.4922, 0.486, 0.5214, 0.486, 0.1828, 0.5102, 0.1536, 0.5102, 0.1536, 0.486, 0.1828, 0.486, 0.4712, 0.5102, 0.4502, 0.5102, 0.4502, 0.486, 0.4712, 0.486, 0.3375, 0.5102, 0.3165, 0.5102, 0.3165, 0.486, 0.3375, 0.486, 0.4922, 0.5102, 0.4712, 0.5102, 0.4712, 0.486, 0.4922, 0.486, 0.3165, 0.5102, 0.2873, 0.5102, 0.2873, 0.486, 0.3165, 0.486, 0.3585, 0.5102, 0.3375, 0.5102, 0.3375, 0.486, 0.3585, 0.486, 0.2248, 0.5102, 0.2038, 0.5102, 0.2038, 0.486, 0.2248, 0.486, 0.5478, 0.6638, 0.5378, 0.6923, 0.5352, 0.6908, 0.5449, 0.6633, 0.4811, 0.7361, 0.4466, 0.7389, 0.447, 0.7359, 0.4803, 0.7332, 0.7996, 0.5576, 0.823, 0.5826, 0.8212, 0.5838, 0.7983, 0.5593, 0.5087, 0.7239, 0.4811, 0.7361, 0.4803, 0.7332, 0.507, 0.7214, 0.823, 0.5826, 0.8358, 0.6094, 0.8338, 0.6101, 0.8212, 0.5838, 0.6499, 0.6906, 0.6416, 0.6708, 0.6436, 0.6701, 0.6518, 0.6895, 0.5086, 0.5692, 0.5255, 0.5829, 0.5233, 0.5849, 0.5069, 0.5717, 0.7691, 0.7363, 0.7479, 0.74, 0.7477, 0.7378, 0.7684, 0.7342, 0.8404, 0.6304, 0.8392, 0.6518, 0.8371, 0.6516, 0.8382, 0.6306, 0.4811, 0.557, 0.5086, 0.5692, 0.5069, 0.5717, 0.4803, 0.5599, 0.7885, 0.7272, 0.7691, 0.7363, 0.7684, 0.7342, 0.7874, 0.7253, 0.7479, 0.74, 0.7182, 0.7382, 0.7187, 0.736, 0.7477, 0.7378, 0.8358, 0.6094, 0.8404, 0.6304, 0.8382, 0.6306, 0.8338, 0.6101, 0.4466, 0.5542, 0.4811, 0.557, 0.4803, 0.5599, 0.4469, 0.5572, 0.6631, 0.7074, 0.6499, 0.6906, 0.6518, 0.6895, 0.6647, 0.706, 0.8117, 0.7086, 0.7885, 0.7272, 0.7874, 0.7253, 0.8102, 0.7071, 0.7182, 0.7382, 0.6864, 0.7259, 0.6875, 0.7241, 0.7187, 0.736, 0.4174, 0.562, 0.4466, 0.5542, 0.4469, 0.5572, 0.4187, 0.5647, 0.8308, 0.6804, 0.8117, 0.7086, 0.8102, 0.7071, 0.8288, 0.6795, 0.6864, 0.7259, 0.6631, 0.7074, 0.6647, 0.706, 0.6875, 0.7241, 0.6858, 0.727, 0.6622, 0.7083, 0.6631, 0.7074, 0.6864, 0.7259, 0.8319, 0.6809, 0.8127, 0.7095, 0.8117, 0.7086, 0.8308, 0.6804, 0.718, 0.7394, 0.6858, 0.727, 0.6864, 0.7259, 0.7182, 0.7382, 0.8127, 0.7095, 0.7891, 0.7283, 0.7885, 0.7272, 0.8117, 0.7086, 0.6622, 0.7083, 0.6488, 0.6912, 0.6499, 0.6906, 0.6631, 0.7074, 0.8371, 0.6091, 0.8416, 0.6303, 0.8404, 0.6304, 0.8358, 0.6094, 0.7481, 0.7412, 0.718, 0.7394, 0.7182, 0.7382, 0.7479, 0.74, 0.7891, 0.7283, 0.7695, 0.7375, 0.7691, 0.7363, 0.7885, 0.7272, 0.8416, 0.6303, 0.8405, 0.652, 0.8392, 0.6518, 0.8404, 0.6304, 0.7695, 0.7375, 0.7481, 0.7412, 0.7479, 0.74, 0.7691, 0.7363, 0.6488, 0.6912, 0.6404, 0.6712, 0.6416, 0.6708, 0.6499, 0.6906, 0.824, 0.5819, 0.8371, 0.6091, 0.8358, 0.6094, 0.823, 0.5826, 0.8004, 0.5566, 0.824, 0.5819, 0.823, 0.5826, 0.7996, 0.5576, 0.8405, 0.652, 0.8319, 0.6809, 0.8308, 0.6804, 0.8392, 0.6518, 0.6532, 0.5802, 0.6669, 0.5633, 0.6677, 0.5642, 0.6543, 0.5809, 0.6402, 0.6073, 0.6532, 0.5802, 0.6543, 0.5809, 0.6415, 0.6077, 0.6354, 0.6415, 0.6402, 0.6073, 0.6415, 0.6077, 0.6367, 0.6415, 0.6404, 0.6712, 0.6354, 0.6415, 0.6367, 0.6415, 0.6416, 0.6708, 0.6669, 0.5633, 0.6845, 0.5506, 0.6851, 0.5517, 0.6677, 0.5642, 0.6845, 0.5506, 0.7124, 0.539, 0.7128, 0.5403, 0.6851, 0.5517, 0.08944, 0.2697, 0.0677, 0.2697, 0.0677, 0.1909, 0.08944, 0.1909, 0.483, 0.2697, 0.4613, 0.2697, 0.4613, 0.1909, 0.483, 0.1909, 0.3446, 0.2697, 0.3228, 0.2697, 0.3228, 0.1909, 0.3446, 0.1909, 0.2061, 0.2697, 0.1844, 0.2697, 0.1844, 0.1909, 0.2061, 0.1909, 0.5349, 0.2697, 0.5048, 0.2697, 0.5048, 0.1909, 0.5349, 0.1909, 0.3663, 0.2697, 0.3446, 0.2697, 0.3446, 0.1909, 0.3663, 0.1909, 0.5695, 0.2697, 0.5349, 0.2697, 0.5349, 0.1909, 0.5695, 0.1909, 0.3965, 0.2697, 0.3663, 0.2697, 0.3663, 0.1909, 0.3965, 0.1909, 0.04595, 0.2697, 0.01578, 0.2697, 0.01578, 0.1909, 0.04595, 0.1909, 0.4311, 0.2697, 0.3965, 0.2697, 0.3965, 0.1909, 0.4311, 0.1909, 0.1844, 0.2697, 0.1542, 0.2697, 0.1542, 0.1909, 0.1844, 0.1909, 0.0677, 0.2697, 0.04595, 0.2697, 0.04595, 0.1909, 0.0677, 0.1909, 0.2581, 0.2697, 0.2279, 0.2697, 0.2279, 0.1909, 0.2581, 0.1909, 0.4613, 0.2697, 0.4311, 0.2697, 0.4311, 0.1909, 0.4613, 0.1909, 0.1542, 0.2697, 0.1196, 0.2697, 0.1196, 0.1909, 0.1542, 0.1909, 0.2279, 0.2697, 0.2061, 0.2697, 0.2061, 0.1909, 0.2279, 0.1909, 0.2927, 0.2697, 0.2581, 0.2697, 0.2581, 0.1909, 0.2927, 0.1909, 0.1196, 0.2697, 0.08944, 0.2697, 0.08944, 0.1909, 0.1196, 0.1909, 0.5048, 0.2697, 0.483, 0.2697, 0.483, 0.1909, 0.5048, 0.1909, 0.3228, 0.2697, 0.2927, 0.2697, 0.2927, 0.1909, 0.3228, 0.1909, 0.1968, 0.01423, 0.2207, 0.01423, 0.2207, 0.08858, 0.1968, 0.08858, 0.0683, 0.01423, 0.09224, 0.01423, 0.09224, 0.08858, 0.0683, 0.08858, 0.09224, 0.01423, 0.1255, 0.01423, 0.1255, 0.08858, 0.09224, 0.08858, 0.1255, 0.01423, 0.1636, 0.01423, 0.1636, 0.08858, 0.1255, 0.08858, 0.1636, 0.01423, 0.1968, 0.01423, 0.1968, 0.08858, 0.1636, 0.08858, 0.4303, 0.1683, 0.3971, 0.1683, 0.3971, 0.08858, 0.4303, 0.08858, 0.4684, 0.1683, 0.4303, 0.1683, 0.4303, 0.08858, 0.4684, 0.08858, 0.5016, 0.1683, 0.4684, 0.1683, 0.4684, 0.08858, 0.5016, 0.08858, 0.5256, 0.1683, 0.5016, 0.1683, 0.5016, 0.08858, 0.5256, 0.08858, 0.5827, 0.1683, 0.5495, 0.1683, 0.5495, 0.08858, 0.5827, 0.08858, 0.6208, 0.1683, 0.5827, 0.1683, 0.5827, 0.08858, 0.6208, 0.08858, 0.04435, 0.1683, 0.01113, 0.1683, 0.01113, 0.08858, 0.04435, 0.08858, 0.0683, 0.1683, 0.04435, 0.1683, 0.04435, 0.08858, 0.0683, 0.08858, 0.2779, 0.1683, 0.2447, 0.1683, 0.2447, 0.08858, 0.2779, 0.08858, 0.316, 0.1683, 0.2779, 0.1683, 0.2779, 0.08858, 0.316, 0.08858, 0.3492, 0.1683, 0.316, 0.1683, 0.316, 0.08858, 0.3492, 0.08858, 0.3731, 0.1683, 0.3492, 0.1683, 0.3492, 0.08858, 0.3731, 0.08858, 0.2447, 0.1683, 0.2207, 0.1683, 0.2207, 0.08858, 0.2447, 0.08858, 0.5495, 0.1683, 0.5256, 0.1683, 0.5256, 0.08858, 0.5495, 0.08858, 0.3971, 0.1683, 0.3731, 0.1683, 0.3731, 0.08858, 0.3971, 0.08858, 0.3228, 0.3538, 0.2927, 0.3538, 0.2927, 0.2697, 0.3228, 0.2697, 0.5048, 0.3538, 0.483, 0.3538, 0.483, 0.2697, 0.5048, 0.2697, 0.1196, 0.3538, 0.08944, 0.3538, 0.08944, 0.2697, 0.1196, 0.2697, 0.2927, 0.3538, 0.2581, 0.3538, 0.2581, 0.2697, 0.2927, 0.2697, 0.2279, 0.3538, 0.2061, 0.3538, 0.2061, 0.2697, 0.2279, 0.2697, 0.1542, 0.3538, 0.1196, 0.3538, 0.1196, 0.2697, 0.1542, 0.2697, 0.4613, 0.3538, 0.4311, 0.3538, 0.4311, 0.2697, 0.4613, 0.2697, 0.2581, 0.3538, 0.2279, 0.3538, 0.2279, 0.2697, 0.2581, 0.2697, 0.0677, 0.3538, 0.04595, 0.3538, 0.04595, 0.2697, 0.0677, 0.2697, 0.1844, 0.3538, 0.1542, 0.3538, 0.1542, 0.2697, 0.1844, 0.2697, 0.4311, 0.3538, 0.3965, 0.3538, 0.3965, 0.2697, 0.4311, 0.2697, 0.04595, 0.3538, 0.01578, 0.3538, 0.01578, 0.2697, 0.04595, 0.2697, 0.3965, 0.3538, 0.3663, 0.3538, 0.3663, 0.2697, 0.3965, 0.2697, 0.5695, 0.3538, 0.5349, 0.3538, 0.5349, 0.2697, 0.5695, 0.2697, 0.3663, 0.3538, 0.3446, 0.3538, 0.3446, 0.2697, 0.3663, 0.2697, 0.5349, 0.3538, 0.5048, 0.3538, 0.5048, 0.2697, 0.5349, 0.2697, 0.2061, 0.3538, 0.1844, 0.3538, 0.1844, 0.2697, 0.2061, 0.2697, 0.3446, 0.3538, 0.3228, 0.3538, 0.3228, 0.2697, 0.3446, 0.2697, 0.483, 0.3538, 0.4613, 0.3538, 0.4613, 0.2697, 0.483, 0.2697, 0.08944, 0.3538, 0.0677, 0.3538, 0.0677, 0.2697, 0.08944, 0.2697])
me_cube_001.materials.append(mat_pipenozzle_large_mat)
me_cube_001.use_remesh_preserve_volume = False
me_cube_001.use_remesh_preserve_attributes = False
me_cube_001.use_mirror_vertex_groups = False
me_cube_001.update()

# ---- objects
ob_pipenozzle_large = bpy.data.objects.new('PipeNozzle_Large', me_cube_001)

# ---- transforms, parenting, visibility, modifiers, constraints
ob_pipenozzle_large.location = (0.0, 0.0, 0.0)
ob_pipenozzle_large.lineart.crease_threshold = 0.0

# ---- collection membership
col_collection_1.objects.link(ob_pipenozzle_large)

# ---- scene / render settings (as saved in the file)
scene.frame_start = 1; scene.frame_end = 250; scene.frame_set(1)
scene.render.engine = 'BLENDER_EEVEE_NEXT'
scene.render.dither_intensity = 0.0
scene.cycles.use_denoising = False
scene.cycles.samples = 128
scene.cycles.sampling_pattern = 'TABULATED_SOBOL'
scene.cycles.use_adaptive_sampling = False
scene.cycles.use_light_tree = False
scene.cycles.blur_glossy = 0.0
scene.cycles.sample_clamp_indirect = 0.0
scene.view_settings.view_transform = 'Standard'
bpy.context.view_layer.update()

# ---- added for rendering (the .blend has no active camera and no usable light): camera, sun
cam_auto = bpy.data.cameras.new('AutoCamera')
cam_auto.lens = 50.0
cam_auto.sensor_width = 36.0
cam_auto.clip_end = 1000.0
ob_auto_camera = bpy.data.objects.new('AutoCamera', cam_auto)
scene.collection.objects.link(ob_auto_camera)
ob_auto_camera.location = (4.17604, -5.16322, 3.34083)
ob_auto_camera.rotation_euler = (1.09748, -7.21219e-08, 0.694738)
scene.camera = ob_auto_camera
light_auto_sun = bpy.data.lights.new('AutoSun', 'SUN')
light_auto_sun.energy = 3.0
light_auto_sun.angle = 0.0523599
ob_auto_sun = bpy.data.objects.new('AutoSun', light_auto_sun)
scene.collection.objects.link(ob_auto_sun)
ob_auto_sun.rotation_euler = (0.872665, 0.174533, 0.523599)
bpy.context.view_layer.update()
